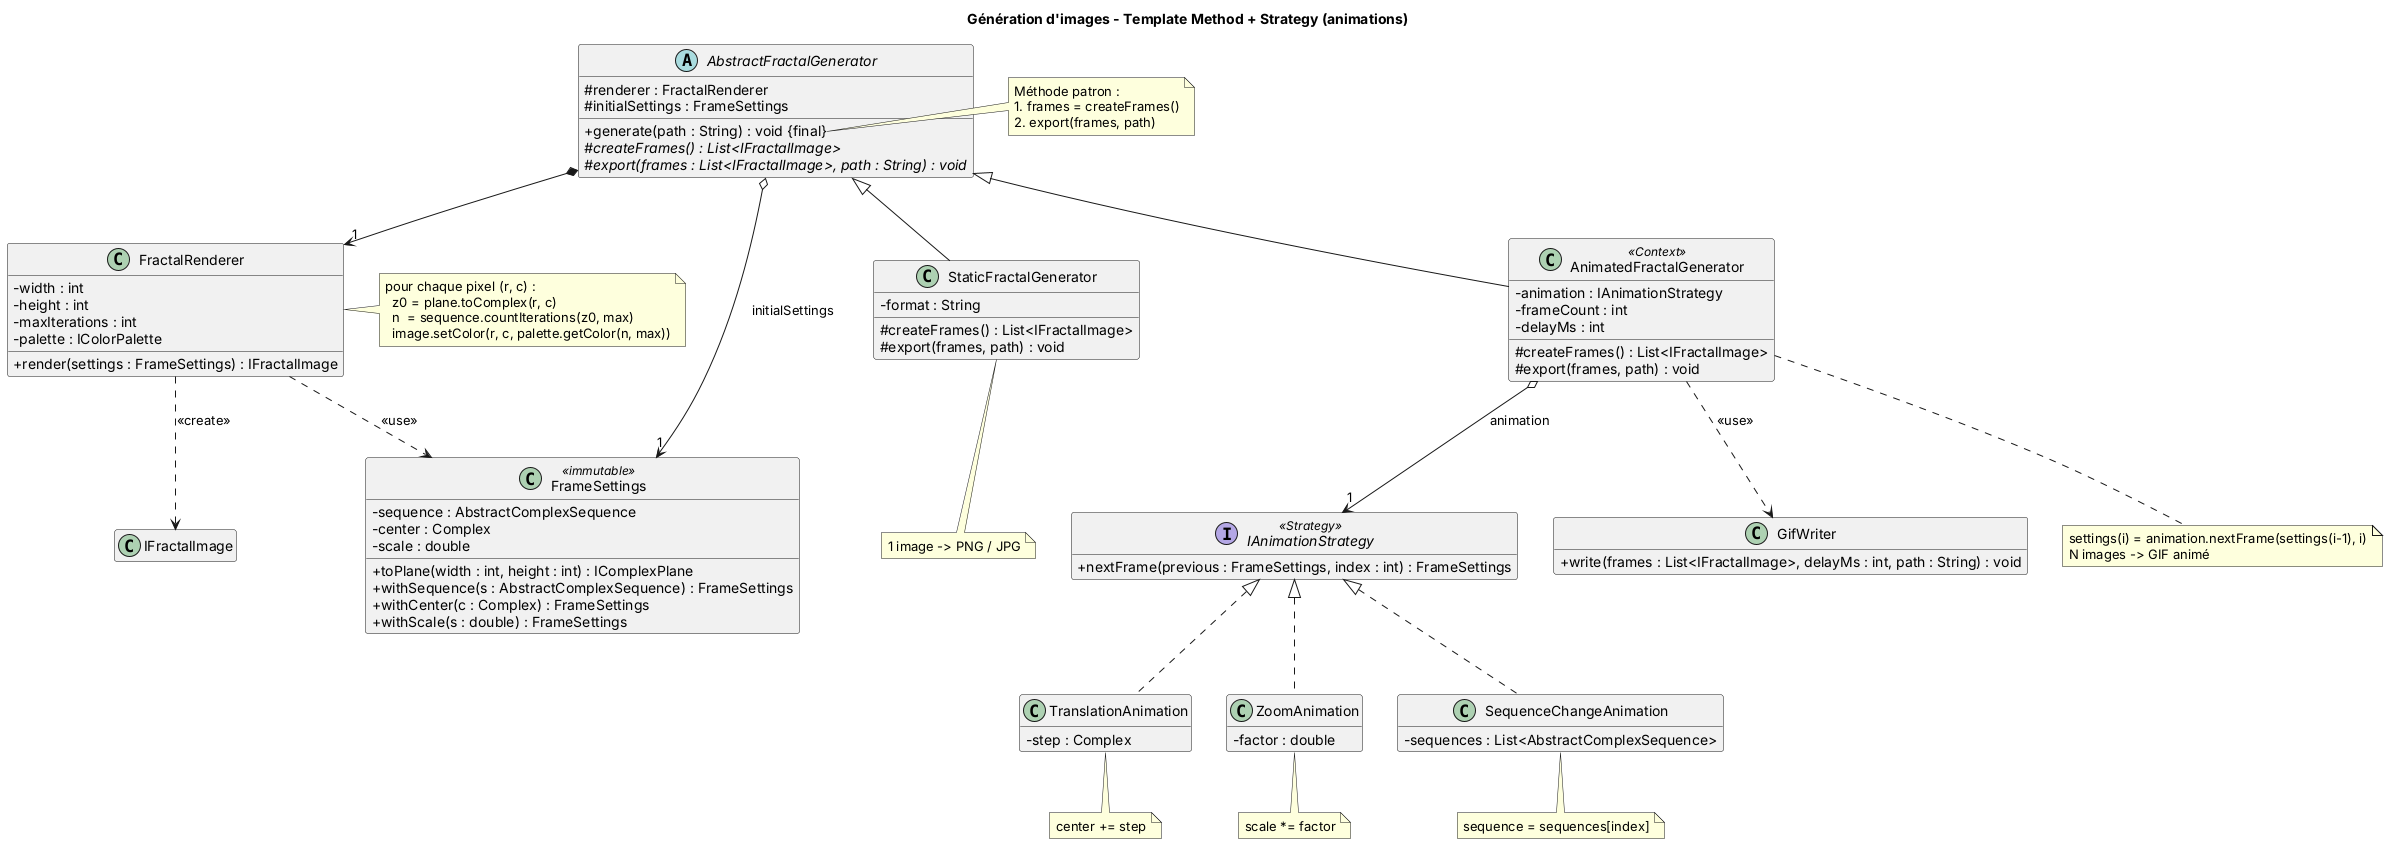

The diagram above was rendered by PlantUML. Its source (embedded in the PNG):
@startuml 05_template_strategy_generation
hide empty members
skinparam classAttributeIconSize 0
title Génération d'images - Template Method + Strategy (animations)

class FractalRenderer {
  - width : int
  - height : int
  - maxIterations : int
  - palette : IColorPalette
  + render(settings : FrameSettings) : IFractalImage
}
note right of FractalRenderer
  pour chaque pixel (r, c) :
    z0 = plane.toComplex(r, c)
    n  = sequence.countIterations(z0, max)
    image.setColor(r, c, palette.getColor(n, max))
end note

class FrameSettings <<immutable>> {
  - sequence : AbstractComplexSequence
  - center : Complex
  - scale : double
  + toPlane(width : int, height : int) : IComplexPlane
  + withSequence(s : AbstractComplexSequence) : FrameSettings
  + withCenter(c : Complex) : FrameSettings
  + withScale(s : double) : FrameSettings
}

abstract class AbstractFractalGenerator {
  # renderer : FractalRenderer
  # initialSettings : FrameSettings
  + generate(path : String) : void {final}
  # {abstract} createFrames() : List<IFractalImage>
  # {abstract} export(frames : List<IFractalImage>, path : String) : void
}
note right of AbstractFractalGenerator::generate
  Méthode patron :
  1. frames = createFrames()
  2. export(frames, path)
end note

class StaticFractalGenerator {
  - format : String
  # createFrames() : List<IFractalImage>
  # export(frames, path) : void
}
note bottom of StaticFractalGenerator : 1 image -> PNG / JPG

class AnimatedFractalGenerator <<Context>> {
  - animation : IAnimationStrategy
  - frameCount : int
  - delayMs : int
  # createFrames() : List<IFractalImage>
  # export(frames, path) : void
}
note bottom of AnimatedFractalGenerator
  settings(i) = animation.nextFrame(settings(i-1), i)
  N images -> GIF animé
end note

interface IAnimationStrategy <<Strategy>> {
  + nextFrame(previous : FrameSettings, index : int) : FrameSettings
}

class TranslationAnimation {
  - step : Complex
}
note bottom of TranslationAnimation : center += step

class ZoomAnimation {
  - factor : double
}
note bottom of ZoomAnimation : scale *= factor

class SequenceChangeAnimation {
  - sequences : List<AbstractComplexSequence>
}
note bottom of SequenceChangeAnimation : sequence = sequences[index]

class GifWriter {
  + write(frames : List<IFractalImage>, delayMs : int, path : String) : void
}

AbstractFractalGenerator <|-- StaticFractalGenerator
AbstractFractalGenerator <|-- AnimatedFractalGenerator
AbstractFractalGenerator *--> "1" FractalRenderer
AbstractFractalGenerator o--> "1" FrameSettings : initialSettings
AnimatedFractalGenerator o--> "1" IAnimationStrategy : animation
AnimatedFractalGenerator ..> GifWriter : <<use>>
IAnimationStrategy <|.. TranslationAnimation
IAnimationStrategy <|.. ZoomAnimation
IAnimationStrategy <|.. SequenceChangeAnimation
FractalRenderer ..> IFractalImage : <<create>>
FractalRenderer ..> FrameSettings : <<use>>
@enduml